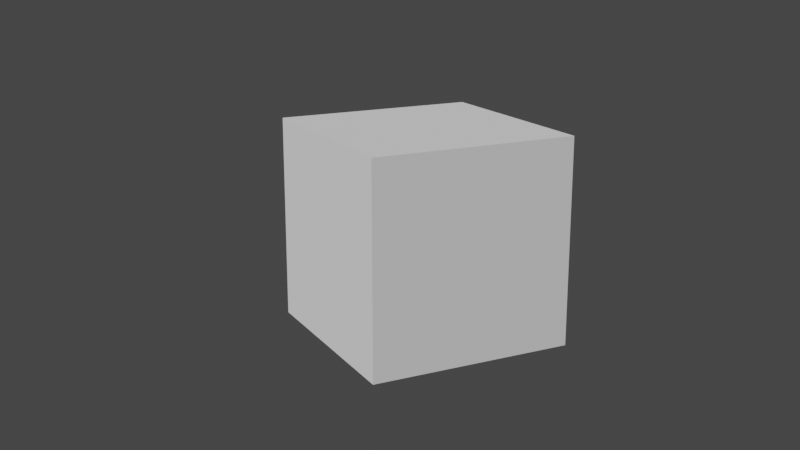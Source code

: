 # Source: example_2d_controller.blend  (saved by Blender 3.3.6; exported with 4.5.12 LTS)
import bpy
from mathutils import Matrix  # noqa: F401  (used for matrix-valued properties, if any)

bpy.ops.wm.read_factory_settings(use_empty=True)
scene = bpy.context.scene
scene.name = 'Scene'

# ---- collections
col_collection = bpy.data.collections.new('Collection'); scene.collection.children.link(col_collection)

# ---- materials (node trees are filled in below, after node groups)
mat_controller_hud = bpy.data.materials.new('Controller_HUD')
mat_controller_hud.use_transparent_shadow = False

# ---- node groups
ng_vertex_select = bpy.data.node_groups.new('Vertex Select', 'GeometryNodeTree')
_s = ng_vertex_select.interface.new_socket(name='Selection', in_out='OUTPUT', socket_type='NodeSocketGeometry')
_s = ng_vertex_select.interface.new_socket(name='Inverted', in_out='OUTPUT', socket_type='NodeSocketGeometry')
_s = ng_vertex_select.interface.new_socket(name='Geometry', in_out='INPUT', socket_type='NodeSocketGeometry')
_s = ng_vertex_select.interface.new_socket(name='Name', in_out='INPUT', socket_type='NodeSocketString')
_s.default_value = 'LS'
ng_vertex_select.is_modifier = True
_N = ng_vertex_select.nodes; _L = ng_vertex_select.links
n0 = _N.new('GeometryNodeInputNamedAttribute'); n0.name = 'Named Attribute'; n0.location = (-92, -1)
n0.hide = True
n1 = _N.new('NodeGroupOutput'); n1.name = 'Group Output'; n1.location = (282, 0)
n2 = _N.new('NodeGroupInput'); n2.name = 'Group Input'; n2.location = (-274, 63)
n3 = _N.new('GeometryNodeSeparateGeometry'); n3.name = 'Separate Geometry'; n3.location = (92, 1)
n3.hide = True
_L.new(n2.outputs[0], n3.inputs[0])
_L.new(n3.outputs[0], n1.inputs[0])
_L.new(n0.outputs[0], n3.inputs[1])
_L.new(n2.outputs[1], n0.inputs[0])
_L.new(n3.outputs[1], n1.inputs[1])
n1.is_active_output = True
ng_toggle_fill = bpy.data.node_groups.new('Toggle Fill', 'GeometryNodeTree')
_s = ng_toggle_fill.interface.new_socket(name='Output', in_out='OUTPUT', socket_type='NodeSocketGeometry')
_s = ng_toggle_fill.interface.new_socket(name='Curve', in_out='INPUT', socket_type='NodeSocketGeometry')
_s = ng_toggle_fill.interface.new_socket(name='Switch', in_out='INPUT', socket_type='NodeSocketFloat')
ng_toggle_fill.is_modifier = True
_N = ng_toggle_fill.nodes; _L = ng_toggle_fill.links
n0 = _N.new('NodeGroupOutput'); n0.name = 'Group Output'; n0.location = (280, 0)
n1 = _N.new('NodeGroupInput'); n1.name = 'Group Input'; n1.location = (-290, 0)
n2 = _N.new('GeometryNodeSwitch'); n2.name = 'Switch'; n2.location = (90, -10)
n2.hide = True
n3 = _N.new('GeometryNodeFillCurve'); n3.name = 'Fill Curve'; n3.location = (-90, 10)
n3.hide = True
_L.new(n2.outputs[0], n0.inputs[0])
_L.new(n1.outputs[0], n3.inputs[0])
_L.new(n1.outputs[1], n2.inputs[0])
_L.new(n1.outputs[0], n2.inputs[1])
_L.new(n3.outputs[0], n2.inputs[2])
n0.is_active_output = True
ng_geometry_nodes = bpy.data.node_groups.new('Geometry Nodes', 'GeometryNodeTree')
_s = ng_geometry_nodes.interface.new_socket(name='Geometry', in_out='OUTPUT', socket_type='NodeSocketGeometry')
_s = ng_geometry_nodes.interface.new_socket(name='Value', in_out='OUTPUT', socket_type='NodeSocketFloat')
_s = ng_geometry_nodes.interface.new_socket(name='Geometry', in_out='INPUT', socket_type='NodeSocketGeometry')
_s = ng_geometry_nodes.interface.new_socket(name='LS Horizontal', in_out='INPUT', socket_type='NodeSocketFloat')
_s.min_value = -1e+04
_s.max_value = 1e+04
_s = ng_geometry_nodes.interface.new_socket(name='LS Vertical', in_out='INPUT', socket_type='NodeSocketFloat')
_s.min_value = -1e+04
_s.max_value = 1e+04
_s = ng_geometry_nodes.interface.new_socket(name='LS Click', in_out='INPUT', socket_type='NodeSocketFloat')
_s = ng_geometry_nodes.interface.new_socket(name='RS Horizontal', in_out='INPUT', socket_type='NodeSocketFloat')
_s.min_value = -1e+04
_s.max_value = 1e+04
_s = ng_geometry_nodes.interface.new_socket(name='RS Vertical', in_out='INPUT', socket_type='NodeSocketFloat')
_s.min_value = -1e+04
_s.max_value = 1e+04
_s = ng_geometry_nodes.interface.new_socket(name='RS Click', in_out='INPUT', socket_type='NodeSocketFloat')
_s = ng_geometry_nodes.interface.new_socket(name='DPAD UP', in_out='INPUT', socket_type='NodeSocketFloat')
_s = ng_geometry_nodes.interface.new_socket(name='DPAD DOWN', in_out='INPUT', socket_type='NodeSocketFloat')
_s = ng_geometry_nodes.interface.new_socket(name='DPAD LEFT', in_out='INPUT', socket_type='NodeSocketFloat')
_s = ng_geometry_nodes.interface.new_socket(name='DPAD RIGHT', in_out='INPUT', socket_type='NodeSocketFloat')
_s = ng_geometry_nodes.interface.new_socket(name='Y', in_out='INPUT', socket_type='NodeSocketFloat')
_s = ng_geometry_nodes.interface.new_socket(name='A', in_out='INPUT', socket_type='NodeSocketFloat')
_s = ng_geometry_nodes.interface.new_socket(name='X', in_out='INPUT', socket_type='NodeSocketFloat')
_s = ng_geometry_nodes.interface.new_socket(name='B', in_out='INPUT', socket_type='NodeSocketFloat')
_s = ng_geometry_nodes.interface.new_socket(name='LB', in_out='INPUT', socket_type='NodeSocketFloat')
_s = ng_geometry_nodes.interface.new_socket(name='RB', in_out='INPUT', socket_type='NodeSocketFloat')
_s = ng_geometry_nodes.interface.new_socket(name='LT', in_out='INPUT', socket_type='NodeSocketFloat')
_s = ng_geometry_nodes.interface.new_socket(name='RT', in_out='INPUT', socket_type='NodeSocketFloat')
_s = ng_geometry_nodes.interface.new_socket(name='START', in_out='INPUT', socket_type='NodeSocketFloat')
_s = ng_geometry_nodes.interface.new_socket(name='BACK', in_out='INPUT', socket_type='NodeSocketFloat')
ng_geometry_nodes.is_modifier = True
_N = ng_geometry_nodes.nodes; _L = ng_geometry_nodes.links
n0 = _N.new('NodeFrame'); n0.name = 'Frame'; n0.location = (-102, 88)
n0.label = 'Analog Sticks'
n0.width = 428
n1 = _N.new('NodeFrame'); n1.name = 'Frame.001'; n1.location = (-88, -64)
n1.label = 'DPAD'
n1.width = 368
n2 = _N.new('NodeFrame'); n2.name = 'Frame.002'; n2.location = (-102, -238)
n2.label = 'ABXY Buttons'
n2.width = 386
n3 = _N.new('NodeFrame'); n3.name = 'Frame.003'; n3.location = (-67, -410)
n3.label = 'Bumpers'
n3.width = 420
n4 = _N.new('NodeFrame'); n4.name = 'Frame.004'; n4.location = (-78, -534)
n4.label = 'Triggers'
n4.width = 401
n5 = _N.new('NodeFrame'); n5.name = 'Frame.005'; n5.location = (-73, -652)
n5.label = 'Triggers'
n5.width = 402
n6 = _N.new('GeometryNodeGroup'); n6.name = 'Group.001'; n6.location = (38, -98)
n6.hide = True
n6.node_tree = ng_vertex_select
n6.inputs[1].default_value = 'RS'
n7 = _N.new('GeometryNodeGroup'); n7.name = 'Group'; n7.location = (30, -50)
n7.hide = True
n7.node_tree = ng_vertex_select
n7.inputs[1].default_value = 'LS'
n8 = _N.new('GeometryNodeGroup'); n8.name = 'Group.007'; n8.location = (258, -87)
n8.hide = True
n8.node_tree = ng_vertex_select
n8.inputs[1].default_value = 'JOYSTICKS'
n9 = _N.new('GeometryNodeGroup'); n9.name = 'Group.002'; n9.location = (30, -35)
n9.hide = True
n9.node_tree = ng_vertex_select
n9.inputs[1].default_value = 'DPAD'
n10 = _N.new('GeometryNodeGroup'); n10.name = 'Group.011'; n10.location = (193, -119)
n10.hide = True
n10.node_tree = ng_vertex_select
n10.inputs[1].default_value = 'RIGHT'
n11 = _N.new('GeometryNodeGroup'); n11.name = 'Group.003'; n11.location = (30, -53)
n11.hide = True
n11.node_tree = ng_vertex_select
n11.inputs[1].default_value = 'BUTTONS'
n12 = _N.new('GeometryNodeGroup'); n12.name = 'Group.012'; n12.location = (212, -35)
n12.hide = True
n12.node_tree = ng_vertex_select
n12.inputs[1].default_value = 'UP'
n13 = _N.new('GeometryNodeGroup'); n13.name = 'Group.013'; n13.location = (215, -63)
n13.hide = True
n13.node_tree = ng_vertex_select
n13.inputs[1].default_value = 'DOWN'
n14 = _N.new('GeometryNodeGroup'); n14.name = 'Group.014'; n14.location = (216, -92)
n14.hide = True
n14.node_tree = ng_vertex_select
n14.inputs[1].default_value = 'LEFT'
n15 = _N.new('GeometryNodeGroup'); n15.name = 'Group.015'; n15.location = (211, -119)
n15.hide = True
n15.node_tree = ng_vertex_select
n15.inputs[1].default_value = 'RIGHT'
n16 = _N.new('GeometryNodeGroup'); n16.name = 'Group.004'; n16.location = (30, -46)
n16.hide = True
n16.node_tree = ng_vertex_select
n16.inputs[1].default_value = 'BUMPERS'
n17 = _N.new('GeometryNodeGroup'); n17.name = 'Group.016'; n17.location = (250, -35)
n17.hide = True
n17.node_tree = ng_vertex_select
n17.inputs[1].default_value = 'LEFT'
n18 = _N.new('GeometryNodeJoinGeometry'); n18.name = 'Join Geometry'; n18.location = (2032, -309)
n19 = _N.new('GeometryNodeJoinGeometry'); n19.name = 'Join Geometry.005'; n19.location = (813, -590)
n19.hide = True
n20 = _N.new('GeometryNodeJoinGeometry'); n20.name = 'Join Geometry.001'; n20.location = (1108, 80)
n21 = _N.new('NodeReroute'); n21.name = 'Reroute'; n21.location = (-237, -40)
n21.width = 16
n21.socket_idname = 'NodeSocketGeometry'
n22 = _N.new('GeometryNodeMeshToCurve'); n22.name = 'Mesh to Curve'; n22.location = (-465, 30)
n23 = _N.new('GeometryNodeSetPosition'); n23.name = 'Set Position'; n23.location = (624, 106)
n23.hide = True
n24 = _N.new('ShaderNodeCombineXYZ'); n24.name = 'Combine XYZ'; n24.location = (184, 188)
n24.hide = True
n25 = _N.new('ShaderNodeCombineXYZ'); n25.name = 'Combine XYZ.001'; n25.location = (186, 143)
n25.hide = True
n26 = _N.new('ShaderNodeVectorMath'); n26.name = 'Vector Math.001'; n26.location = (406, 121)
n26.hide = True
n26.operation = 'MULTIPLY'
n26.inputs[1].default_value = (0.5, 0.5, 0.5)
n27 = _N.new('GeometryNodeJoinGeometry'); n27.name = 'Join Geometry.002'; n27.location = (812, -76)
n28 = _N.new('GeometryNodeGroup'); n28.name = 'Group.019'; n28.location = (507, -118)
n28.hide = True
n28.node_tree = ng_toggle_fill
n29 = _N.new('GeometryNodeGroup'); n29.name = 'Group.020'; n29.location = (509, -143)
n29.hide = True
n29.node_tree = ng_toggle_fill
n30 = _N.new('GeometryNodeGroup'); n30.name = 'Group.021'; n30.location = (511, -169)
n30.hide = True
n30.node_tree = ng_toggle_fill
n31 = _N.new('GeometryNodeGroup'); n31.name = 'Group.008'; n31.location = (194, -35)
n31.hide = True
n31.node_tree = ng_vertex_select
n31.inputs[1].default_value = 'UP'
n32 = _N.new('GeometryNodeGroup'); n32.name = 'Group.009'; n32.location = (196, -63)
n32.hide = True
n32.node_tree = ng_vertex_select
n32.inputs[1].default_value = 'DOWN'
n33 = _N.new('GeometryNodeGroup'); n33.name = 'Group.010'; n33.location = (198, -92)
n33.hide = True
n33.node_tree = ng_vertex_select
n33.inputs[1].default_value = 'LEFT'
n34 = _N.new('GeometryNodeJoinGeometry'); n34.name = 'Join Geometry.003'; n34.location = (788, -245)
n35 = _N.new('GeometryNodeGroup'); n35.name = 'Group.023'; n35.location = (523, -299)
n35.hide = True
n35.node_tree = ng_toggle_fill
n36 = _N.new('GeometryNodeGroup'); n36.name = 'Group.025'; n36.location = (523, -345)
n36.hide = True
n36.node_tree = ng_toggle_fill
n37 = _N.new('GeometryNodeGroup'); n37.name = 'Group.024'; n37.location = (527, -329)
n37.hide = True
n37.node_tree = ng_toggle_fill
n38 = _N.new('GeometryNodeJoinGeometry'); n38.name = 'Join Geometry.004'; n38.location = (652, -440)
n38.hide = True
n39 = _N.new('GeometryNodeGroup'); n39.name = 'Group.022'; n39.location = (509, -266)
n39.hide = True
n39.node_tree = ng_toggle_fill
n40 = _N.new('GeometryNodeGroup'); n40.name = 'Group.026'; n40.location = (432, -427)
n40.hide = True
n40.node_tree = ng_toggle_fill
n41 = _N.new('GeometryNodeGroup'); n41.name = 'Group.027'; n41.location = (426, -453)
n41.hide = True
n41.node_tree = ng_toggle_fill
n42 = _N.new('GeometryNodeGroup'); n42.name = 'Group.028'; n42.location = (373, -576)
n42.hide = True
n42.node_tree = ng_toggle_fill
n43 = _N.new('GeometryNodeGroup'); n43.name = 'Group.029'; n43.location = (373, -603)
n43.hide = True
n43.node_tree = ng_toggle_fill
n44 = _N.new('GeometryNodeGroup'); n44.name = 'Group.017'; n44.location = (231, -43)
n44.hide = True
n44.node_tree = ng_vertex_select
n44.inputs[1].default_value = 'LEFT'
n45 = _N.new('GeometryNodeGroup'); n45.name = 'Group.005'; n45.location = (30, -35)
n45.hide = True
n45.node_tree = ng_vertex_select
n45.inputs[1].default_value = 'TRIGGERS'
n46 = _N.new('GeometryNodeJoinGeometry'); n46.name = 'Join Geometry.006'; n46.location = (599, -708)
n46.hide = True
n47 = _N.new('NodeGroupOutput'); n47.name = 'Group Output'; n47.location = (2472, -338)
n48 = _N.new('GeometryNodeGroup'); n48.name = 'Group.033'; n48.location = (30, -35)
n48.hide = True
n48.node_tree = ng_vertex_select
n48.inputs[1].default_value = 'STARTBACK'
n49 = _N.new('GeometryNodeGroup'); n49.name = 'Group.032'; n49.location = (232, -44)
n49.hide = True
n49.node_tree = ng_vertex_select
n49.inputs[1].default_value = 'LEFT'
n50 = _N.new('GeometryNodeGroup'); n50.name = 'Group.030'; n50.location = (378, -710)
n50.hide = True
n50.node_tree = ng_toggle_fill
n51 = _N.new('GeometryNodeGroup'); n51.name = 'Group.031'; n51.location = (378, -672)
n51.hide = True
n51.node_tree = ng_toggle_fill
n52 = _N.new('GeometryNodeSetMaterial'); n52.name = 'Set Material'; n52.location = (2252, -285)
n52.inputs[2].default_value = mat_controller_hud
n53 = _N.new('GeometryNodeCaptureAttribute'); n53.name = 'Capture Attribute'; n53.location = (593, -534)
n53.hide = True
n53.capture_items.clear()
n54 = _N.new('GeometryNodeCaptureAttribute'); n54.name = 'Capture Attribute.001'; n54.location = (593, -598)
n54.hide = True
n54.capture_items.clear()
n55 = _N.new('ShaderNodeMath'); n55.name = 'Math'; n55.location = (818, -532)
n55.hide = True
n56 = _N.new('GeometryNodeGroup'); n56.name = 'Group.018'; n56.location = (502, -76)
n56.hide = True
n56.node_tree = ng_toggle_fill
n57 = _N.new('GeometryNodeGroup'); n57.name = 'Group.034'; n57.location = (844, 95)
n57.hide = True
n57.node_tree = ng_toggle_fill
n58 = _N.new('ShaderNodeVectorMath'); n58.name = 'Vector Math'; n58.location = (379, 186)
n58.hide = True
n58.operation = 'MULTIPLY'
n58.inputs[1].default_value = (0.5, 0.5, 0.5)
n59 = _N.new('GeometryNodeSetPosition'); n59.name = 'Set Position.001'; n59.location = (624, 19)
n59.hide = True
n60 = _N.new('GeometryNodeGroup'); n60.name = 'Group.035'; n60.location = (846, 38)
n60.hide = True
n60.node_tree = ng_toggle_fill
n61 = _N.new('GeometryNodeGroup'); n61.name = 'Group.006'; n61.location = (251, -35)
n61.hide = True
n61.node_tree = ng_vertex_select
n61.inputs[1].default_value = 'JOYSTICKS'
n62 = _N.new('NodeGroupInput'); n62.name = 'Group Input.001'; n62.location = (13, 192)
n62.hide = True
n63 = _N.new('NodeGroupInput'); n63.name = 'Group Input.002'; n63.location = (15, 147)
n63.width = 96
n63.hide = True
n64 = _N.new('NodeGroupInput'); n64.name = 'Group Input.003'; n64.location = (310, -81)
n65 = _N.new('NodeGroupInput'); n65.name = 'Group Input.006'; n65.location = (655, 209)
n65.width = 96
n66 = _N.new('NodeGroupInput'); n66.name = 'Group Input.004'; n66.location = (325, -258)
n67 = _N.new('NodeGroupInput'); n67.name = 'Group Input.005'; n67.location = (343, -515)
n67.hide = True
n68 = _N.new('NodeGroupInput'); n68.name = 'Group Input'; n68.location = (-685, 27)
n6.parent = n0
n7.parent = n0
n8.parent = n0
n9.parent = n1
n10.parent = n1
n11.parent = n2
n12.parent = n2
n13.parent = n2
n14.parent = n2
n15.parent = n2
n16.parent = n3
n17.parent = n3
n31.parent = n1
n32.parent = n1
n33.parent = n1
n44.parent = n4
n45.parent = n4
n48.parent = n5
n49.parent = n5
n61.parent = n0
_L.new(n52.outputs[0], n47.inputs[0])
_L.new(n21.outputs[0], n7.inputs[0])
_L.new(n20.outputs[0], n18.inputs[0])
_L.new(n21.outputs[0], n6.inputs[0])
_L.new(n21.outputs[0], n9.inputs[0])
_L.new(n27.outputs[0], n18.inputs[0])
_L.new(n21.outputs[0], n11.inputs[0])
_L.new(n21.outputs[0], n16.inputs[0])
_L.new(n38.outputs[0], n18.inputs[0])
_L.new(n21.outputs[0], n45.inputs[0])
_L.new(n19.outputs[0], n18.inputs[0])
_L.new(n7.outputs[0], n61.inputs[0])
_L.new(n6.outputs[0], n8.inputs[0])
_L.new(n57.outputs[0], n20.inputs[0])
_L.new(n60.outputs[0], n20.inputs[0])
_L.new(n8.outputs[1], n20.inputs[0])
_L.new(n9.outputs[0], n31.inputs[0])
_L.new(n56.outputs[0], n27.inputs[0])
_L.new(n9.outputs[0], n32.inputs[0])
_L.new(n9.outputs[0], n33.inputs[0])
_L.new(n9.outputs[0], n10.inputs[0])
_L.new(n28.outputs[0], n27.inputs[0])
_L.new(n29.outputs[0], n27.inputs[0])
_L.new(n30.outputs[0], n27.inputs[0])
_L.new(n11.outputs[0], n12.inputs[0])
_L.new(n11.outputs[0], n13.inputs[0])
_L.new(n11.outputs[0], n14.inputs[0])
_L.new(n11.outputs[0], n15.inputs[0])
_L.new(n39.outputs[0], n34.inputs[0])
_L.new(n34.outputs[0], n18.inputs[0])
_L.new(n35.outputs[0], n34.inputs[0])
_L.new(n37.outputs[0], n34.inputs[0])
_L.new(n36.outputs[0], n34.inputs[0])
_L.new(n16.outputs[0], n17.inputs[0])
_L.new(n40.outputs[0], n38.inputs[0])
_L.new(n41.outputs[0], n38.inputs[0])
_L.new(n45.outputs[0], n44.inputs[0])
_L.new(n53.outputs[0], n19.inputs[0])
_L.new(n54.outputs[0], n19.inputs[0])
_L.new(n22.outputs[0], n21.inputs[0])
_L.new(n68.outputs[0], n22.inputs[0])
_L.new(n61.outputs[0], n23.inputs[0])
_L.new(n62.outputs[1], n24.inputs[0])
_L.new(n58.outputs[0], n23.inputs[3])
_L.new(n62.outputs[2], n24.inputs[1])
_L.new(n8.outputs[0], n59.inputs[0])
_L.new(n63.outputs[4], n25.inputs[0])
_L.new(n63.outputs[5], n25.inputs[1])
_L.new(n26.outputs[0], n59.inputs[3])
_L.new(n24.outputs[0], n58.inputs[0])
_L.new(n25.outputs[0], n26.inputs[0])
_L.new(n31.outputs[0], n56.inputs[0])
_L.new(n32.outputs[0], n28.inputs[0])
_L.new(n33.outputs[0], n29.inputs[0])
_L.new(n10.outputs[0], n30.inputs[0])
_L.new(n64.outputs[7], n56.inputs[1])
_L.new(n64.outputs[8], n28.inputs[1])
_L.new(n64.outputs[9], n29.inputs[1])
_L.new(n64.outputs[10], n30.inputs[1])
_L.new(n12.outputs[0], n39.inputs[0])
_L.new(n13.outputs[0], n35.inputs[0])
_L.new(n14.outputs[0], n37.inputs[0])
_L.new(n15.outputs[0], n36.inputs[0])
_L.new(n66.outputs[11], n39.inputs[1])
_L.new(n66.outputs[12], n35.inputs[1])
_L.new(n66.outputs[13], n37.inputs[1])
_L.new(n66.outputs[14], n36.inputs[1])
_L.new(n17.outputs[0], n40.inputs[0])
_L.new(n17.outputs[1], n41.inputs[0])
_L.new(n44.outputs[0], n42.inputs[0])
_L.new(n44.outputs[1], n43.inputs[0])
_L.new(n67.outputs[15], n40.inputs[1])
_L.new(n67.outputs[16], n41.inputs[1])
_L.new(n67.outputs[17], n42.inputs[1])
_L.new(n67.outputs[18], n43.inputs[1])
_L.new(n21.outputs[0], n48.inputs[0])
_L.new(n48.outputs[0], n49.inputs[0])
_L.new(n50.outputs[0], n46.inputs[0])
_L.new(n51.outputs[0], n46.inputs[0])
_L.new(n46.outputs[0], n18.inputs[0])
_L.new(n67.outputs[19], n50.inputs[1])
_L.new(n67.outputs[20], n51.inputs[1])
_L.new(n49.outputs[1], n50.inputs[0])
_L.new(n49.outputs[0], n51.inputs[0])
_L.new(n18.outputs[0], n52.inputs[0])
_L.new(n42.outputs[0], n53.inputs[0])
_L.new(n43.outputs[0], n54.inputs[0])
_L.new(n67.outputs[17], n53.inputs[1])
_L.new(n67.outputs[18], n54.inputs[1])
_L.new(n53.outputs[1], n55.inputs[0])
_L.new(n54.outputs[1], n55.inputs[1])
_L.new(n55.outputs[0], n47.inputs[1])
_L.new(n23.outputs[0], n57.inputs[0])
_L.new(n59.outputs[0], n60.inputs[0])
_L.new(n61.outputs[1], n20.inputs[0])
_L.new(n65.outputs[3], n57.inputs[1])
_L.new(n65.outputs[6], n60.inputs[1])
n47.is_active_output = True

# ---- material node trees
mat_controller_hud.use_nodes = True; mat_controller_hud.node_tree.nodes.clear()
_N = mat_controller_hud.node_tree.nodes; _L = mat_controller_hud.node_tree.links
n0 = _N.new('ShaderNodeOutputMaterial'); n0.name = 'Material Output'; n0.location = (489, 300)
n1 = _N.new('ShaderNodeAttribute'); n1.name = 'Attribute'; n1.location = (-171, 320)
n1.attribute_name = 'val'
n2 = _N.new('ShaderNodeMix'); n2.name = 'Mix'; n2.location = (269, 296)
n2.data_type = 'RGBA'
n2.inputs[7].default_value = (1.0, 1.0, 1.0, 1.0)
n3 = _N.new('ShaderNodeMath'); n3.name = 'Math'; n3.location = (23, 315)
n3.operation = 'LESS_THAN'
n3.inputs[1].default_value = 0.01
n3.inputs[2].default_value = 0.01
_L.new(n1.outputs[0], n3.inputs[0])
_L.new(n3.outputs[0], n2.inputs[0])
_L.new(n2.outputs[2], n0.inputs[0])
_L.new(n1.outputs[0], n2.inputs[6])
n0.is_active_output = True

# ---- world
world_world = bpy.data.worlds.new('World'); scene.world = world_world
world_world.use_nodes = True; world_world.node_tree.nodes.clear()
_N = world_world.node_tree.nodes; _L = world_world.node_tree.links
n0 = _N.new('ShaderNodeOutputWorld'); n0.name = 'World Output'; n0.location = (300, 300)
n1 = _N.new('ShaderNodeBackground'); n1.name = 'Background'; n1.location = (10, 300)
n1.inputs[0].default_value = (0.05088, 0.05088, 0.05088, 1.0)
_L.new(n1.outputs[0], n0.inputs[0])
n0.is_active_output = True
world_world.color = (0.05088, 0.05088, 0.05088)
world_world.use_sun_shadow = False
world_world.sun_shadow_jitter_overblur = 0.0

# ---- cameras
cam_camera_001 = bpy.data.cameras.new('Camera.001')

# ---- meshes
me_plane = bpy.data.meshes.new('Plane')
me_plane.from_pydata([(-1.0, -1.0, 0.0), (1.0, -1.0, 0.0), (-1.0, 1.0, 0.0), (1.0, 1.0, 0.0)], [], [(0, 1, 3, 2)])
_uv = me_plane.uv_layers.new(name='UVMap')
_uv.uv.foreach_set('vector', [0.0, 0.0, 1.0, 0.0, 1.0, 1.0, 0.0, 1.0])
me_plane.update()
me_plane_001 = bpy.data.meshes.new('Plane.001')
me_plane_001.from_pydata([(-0.4672, -2.469, 8.742e-08), (0.4078, -2.352, 8.742e-08), (-0.4672, -1.531, 8.742e-08), (0.4078, -1.648, 8.742e-08), (2.0, -1.0, 8.742e-08), (1.617, -1.076, 8.742e-08), (1.293, -1.293, 8.742e-08), (1.076, -1.617, 8.742e-08), (1.0, -2.0, 8.742e-08), (1.076, -2.383, 8.742e-08), (1.293, -2.707, 8.742e-08), (1.617, -2.924, 8.742e-08), (2.0, -3.0, 8.742e-08), (2.383, -2.924, 8.742e-08), (2.707, -2.707, 8.742e-08), (2.924, -2.383, 8.742e-08), (3.0, -2.0, 8.742e-08), (2.924, -1.617, 8.742e-08), (2.707, -1.293, 8.742e-08), (2.383, -1.076, 8.742e-08), (3.7, 0.42, 8.742e-08), (3.403, 0.297, 8.742e-08), (3.28, -1.192e-07, 8.742e-08), (3.403, -0.297, 8.742e-08), (3.7, -0.42, 8.742e-08), (3.997, -0.297, 8.742e-08), (4.12, -1.192e-07, 8.742e-08), (3.997, 0.297, 8.742e-08), (3.0, 1.12, 8.742e-08), (2.703, 0.997, 8.742e-08), (2.58, 0.7, 8.742e-08), (2.703, 0.403, 8.742e-08), (3.0, 0.28, 8.742e-08), (3.297, 0.403, 8.742e-08), (3.42, 0.7, 8.742e-08), (3.297, 0.997, 8.742e-08), (2.3, 0.42, 8.742e-08), (2.003, 0.297, 8.742e-08), (1.88, -1.192e-07, 8.742e-08), (2.003, -0.297, 8.742e-08), (2.3, -0.42, 8.742e-08), (2.597, -0.297, 8.742e-08), (2.72, -1.192e-07, 8.742e-08), (2.597, 0.297, 8.742e-08), (3.0, -0.28, 8.742e-08), (2.703, -0.403, 8.742e-08), (2.58, -0.7, 8.742e-08), (2.703, -0.997, 8.742e-08), (3.0, -1.12, 8.742e-08), (3.297, -0.997, 8.742e-08), (3.42, -0.7, 8.742e-08), (3.297, -0.403, 8.742e-08), (-3.0, 1.0, 8.742e-08), (-3.383, 0.9239, 8.742e-08), (-3.707, 0.7071, 8.742e-08), (-3.924, 0.3827, 8.742e-08), (-4.0, -1.192e-07, 8.742e-08), (-3.924, -0.3827, 8.742e-08), (-3.707, -0.7071, 8.742e-08), (-3.383, -0.9239, 8.742e-08), (-3.0, -1.0, 8.742e-08), (-2.617, -0.9239, 8.742e-08), (-2.293, -0.7071, 8.742e-08), (-2.076, -0.3827, 8.742e-08), (-2.0, -1.192e-07, 8.742e-08), (-2.076, 0.3827, 8.742e-08), (-2.293, 0.7071, 8.742e-08), (-2.617, 0.9239, 8.742e-08), (-3.0, 0.7, 8.742e-08), (-3.268, 0.6467, 8.742e-08), (-3.495, 0.495, 8.742e-08), (-3.647, 0.2679, 8.742e-08), (-3.7, -1.192e-07, 8.742e-08), (-3.647, -0.2679, 8.742e-08), (-3.495, -0.495, 8.742e-08), (-3.268, -0.6467, 8.742e-08), (-3.0, -0.7, 8.742e-08), (-2.732, -0.6467, 8.742e-08), (-2.505, -0.495, 8.742e-08), (-2.353, -0.2679, 8.742e-08), (-2.3, -1.192e-07, 8.742e-08), (-2.353, 0.2679, 8.742e-08), (-2.505, 0.495, 8.742e-08), (-2.732, 0.6467, 8.742e-08), (2.0, -1.3, 8.742e-08), (1.732, -1.353, 8.742e-08), (1.505, -1.505, 8.742e-08), (1.353, -1.732, 8.742e-08), (1.3, -2.0, 8.742e-08), (1.353, -2.268, 8.742e-08), (1.505, -2.495, 8.742e-08), (1.732, -2.647, 8.742e-08), (2.0, -2.7, 8.742e-08), (2.268, -2.647, 8.742e-08), (2.495, -2.495, 8.742e-08), (2.647, -2.268, 8.742e-08), (2.7, -2.0, 8.742e-08), (2.647, -1.732, 8.742e-08), (2.495, -1.505, 8.742e-08), (2.268, -1.353, 8.742e-08), (0.2359, -2.469, 8.742e-08), (-1.405, -0.8281, 8.742e-08), (-0.4672, -0.8281, 8.742e-08), (0.2359, -1.531, 8.742e-08), (-1.288, -0.6562, 8.742e-08), (-1.405, -1.531, 8.742e-08), (-0.5844, -0.6562, 8.742e-08), (-0.4672, -1.531, 8.742e-08), (-2.108, -2.469, 8.742e-08), (-2.108, -1.531, 8.742e-08), (-2.28, -2.352, 8.742e-08), (-1.405, -2.469, 8.742e-08), (-2.28, -1.648, 8.742e-08), (-1.405, -1.531, 8.742e-08), (-0.4672, -3.172, 8.742e-08), (-1.405, -3.172, 8.742e-08), (-0.5844, -3.344, 8.742e-08), (-0.4672, -2.469, 8.742e-08), (-1.287, -3.344, 8.742e-08), (-1.405, -2.469, 8.742e-08), (1.778, 1.75, 8.742e-08), (4.222, 1.75, 8.742e-08), (1.778, 2.25, 8.742e-08), (4.222, 2.25, 8.742e-08), (-4.222, 1.75, 8.742e-08), (-1.778, 1.75, 8.742e-08), (-4.222, 2.25, 8.742e-08), (-1.778, 2.25, 8.742e-08), (1.778, 2.75, 8.742e-08), (4.222, 2.75, 8.742e-08), (1.778, 3.25, 8.742e-08), (4.222, 3.25, 8.742e-08), (-4.222, 2.75, 8.742e-08), (-1.778, 2.75, 8.742e-08), (-4.222, 3.25, 8.742e-08), (-1.778, 3.25, 8.742e-08), (1.663, 2.0, 8.742e-08), (3.898, 1.641, 8.742e-08), (4.337, 2.0, 8.742e-08), (2.102, 2.359, 8.742e-08), (-4.337, 2.0, 8.742e-08), (-2.102, 1.641, 8.742e-08), (-1.663, 2.0, 8.742e-08), (-3.898, 2.359, 8.742e-08), (1.663, 3.0, 8.742e-08), (3.898, 2.641, 8.742e-08), (4.337, 3.0, 8.742e-08), (2.102, 3.359, 8.742e-08), (-4.337, 3.0, 8.742e-08), (-2.102, 2.641, 8.742e-08), (-1.663, 3.0, 8.742e-08), (-3.898, 3.359, 8.742e-08), (3.898, 3.359, 8.742e-08), (2.102, 2.641, 8.742e-08), (3.898, 2.359, 8.742e-08), (2.102, 1.641, 8.742e-08), (-3.898, 1.641, 8.742e-08), (-2.102, 2.359, 8.742e-08), (-2.102, 3.359, 8.742e-08), (-3.898, 2.641, 8.742e-08), (1.283, 0.2263, 8.742e-08), (1.4, -1.192e-07, 8.742e-08), (1.283, -0.2263, 8.742e-08), (1.0, -0.32, 8.742e-08), (0.7172, -0.2263, 8.742e-08), (0.6, -1.192e-07, 8.742e-08), (0.7172, 0.2263, 8.742e-08), (1.0, 0.32, 8.742e-08), (-0.7172, 0.2263, 8.742e-08), (-0.6, -1.192e-07, 8.742e-08), (-0.7172, -0.2263, 8.742e-08), (-1.0, -0.32, 8.742e-08), (-1.283, -0.2263, 8.742e-08), (-1.4, -1.192e-07, 8.742e-08), (-1.283, 0.2263, 8.742e-08), (-1.0, 0.32, 8.742e-08)], [(100, 1), (5, 4), (6, 5), (7, 6), (8, 7), (9, 8), (10, 9), (11, 10), (12, 11), (13, 12), (14, 13), (15, 14), (16, 15), (17, 16), (18, 17), (19, 18), (4, 19), (21, 20), (22, 21), (23, 22), (24, 23), (25, 24), (26, 25), (27, 26), (20, 27), (29, 28), (30, 29), (31, 30), (32, 31), (33, 32), (34, 33), (35, 34), (28, 35), (37, 36), (38, 37), (39, 38), (40, 39), (41, 40), (42, 41), (43, 42), (36, 43), (45, 44), (46, 45), (47, 46), (48, 47), (49, 48), (50, 49), (51, 50), (44, 51), (53, 52), (54, 53), (55, 54), (56, 55), (57, 56), (58, 57), (59, 58), (60, 59), (61, 60), (62, 61), (63, 62), (64, 63), (65, 64), (66, 65), (67, 66), (52, 67), (69, 68), (70, 69), (71, 70), (72, 71), (73, 72), (74, 73), (75, 74), (76, 75), (77, 76), (78, 77), (79, 78), (80, 79), (81, 80), (82, 81), (83, 82), (68, 83), (85, 84), (86, 85), (87, 86), (88, 87), (89, 88), (90, 89), (91, 90), (92, 91), (93, 92), (94, 93), (95, 94), (96, 95), (97, 96), (98, 97), (99, 98), (84, 99), (104, 101), (101, 105), (107, 102), (102, 106), (2, 0), (0, 100), (103, 2), (106, 104), (105, 107), (1, 3), (3, 103), (110, 108), (108, 111), (113, 109), (109, 112), (111, 113), (112, 110), (116, 114), (114, 117), (119, 115), (115, 118), (117, 119), (118, 116), (122, 136), (136, 120), (137, 121), (121, 138), (138, 123), (139, 122), (126, 140), (140, 124), (141, 125), (125, 142), (142, 127), (143, 126), (130, 144), (144, 128), (145, 129), (129, 146), (146, 131), (147, 130), (134, 148), (148, 132), (149, 133), (133, 150), (150, 135), (151, 134), (131, 152), (152, 147), (128, 153), (153, 145), (123, 154), (154, 139), (120, 155), (155, 137), (124, 156), (156, 141), (127, 157), (157, 143), (135, 158), (158, 151), (132, 159), (159, 149), (167, 160), (160, 161), (161, 162), (162, 163), (163, 164), (164, 165), (165, 166), (166, 167), (175, 168), (168, 169), (169, 170), (170, 171), (171, 172), (172, 173), (173, 174), (174, 175)], [])
_uv = me_plane_001.uv_layers.new(name='UVMap')
_uv.uv.foreach_set('vector', [])
me_plane_001.materials.append(mat_controller_hud)
me_plane_001.update()
me_cube_001 = bpy.data.meshes.new('Cube.001')
me_cube_001.from_pydata([(-1.0, -1.0, -1.0), (-1.0, -1.0, 1.0), (-1.0, 1.0, -1.0), (-1.0, 1.0, 1.0), (1.0, -1.0, -1.0), (1.0, -1.0, 1.0), (1.0, 1.0, -1.0), (1.0, 1.0, 1.0)], [], [(0, 1, 3, 2), (2, 3, 7, 6), (6, 7, 5, 4), (4, 5, 1, 0), (2, 6, 4, 0), (7, 3, 1, 5)])
_uv = me_cube_001.uv_layers.new(name='UVMap')
_uv.uv.foreach_set('vector', [0.375, 0.0, 0.625, 0.0, 0.625, 0.25, 0.375, 0.25, 0.375, 0.25, 0.625, 0.25, 0.625, 0.5, 0.375, 0.5, 0.375, 0.5, 0.625, 0.5, 0.625, 0.75, 0.375, 0.75, 0.375, 0.75, 0.625, 0.75, 0.625, 1.0, 0.375, 1.0, 0.125, 0.5, 0.375, 0.5, 0.375, 0.75, 0.125, 0.75, 0.625, 0.5, 0.875, 0.5, 0.875, 0.75, 0.625, 0.75])
me_cube_001.update()

# ---- objects
ob_controller = bpy.data.objects.new('##Controller', me_plane)
ob_camera_hud = bpy.data.objects.new('Camera HUD', me_plane_001)
ob_camera = bpy.data.objects.new('Camera', cam_camera_001)
ob_cube = bpy.data.objects.new('Cube', me_cube_001)

# ---- transforms, parenting, visibility, modifiers, constraints
ob_controller.location = (0.0, 0.0, 0.0)
ob_camera_hud.location = (0.408, 1.392, 0.2102)
ob_camera_hud.rotation_euler = (1.571, -0.0, 0.0)
ob_camera_hud.scale = (0.01746, 0.01746, 0.01746)
_vg = ob_camera_hud.vertex_groups.new(name='LS')
_vg = ob_camera_hud.vertex_groups.new(name='RS')
_vg = ob_camera_hud.vertex_groups.new(name='DPAD')
_vg = ob_camera_hud.vertex_groups.new(name='BUTTONS')
_vg = ob_camera_hud.vertex_groups.new(name='BUMPERS')
_vg = ob_camera_hud.vertex_groups.new(name='TRIGGERS')
_vg = ob_camera_hud.vertex_groups.new(name='JOYSTICKS')
_vg = ob_camera_hud.vertex_groups.new(name='LEFT')
_vg = ob_camera_hud.vertex_groups.new(name='RIGHT')
_vg = ob_camera_hud.vertex_groups.new(name='UP')
_vg = ob_camera_hud.vertex_groups.new(name='DOWN')
_vg = ob_camera_hud.vertex_groups.new(name='STARTBACK')
_m = ob_camera_hud.modifiers.new('GeometryNodes', 'NODES')
_m.node_group = ng_geometry_nodes
_c = ob_camera_hud.constraints.new('CHILD_OF'); _c.name = 'Child Of'
_c.target = ob_camera
_c.set_inverse_pending = False
_c.inverse_matrix = ((1.0, 0.0, 0.0, -0.0), (0.0, -1.629e-07, 1.0, 0.0), (0.0, -1.0, -1.629e-07, 0.0), (-0.0, 0.0, -0.0, 1.0))
ob_camera.location = (8.986, -4.774, 2.96)
ob_camera.rotation_euler = (1.292, -1.467e-06, 1.103)
ob_cube.location = (0.0, 0.0, 0.0)

# ---- collection membership
col_collection.objects.link(ob_controller)
col_collection.objects.link(ob_camera_hud)
col_collection.objects.link(ob_camera)
col_collection.objects.link(ob_cube)

# ---- scene / render settings (as saved in the file)
scene.camera = ob_camera
scene.frame_start = 1; scene.frame_end = 250; scene.frame_set(1)
scene.render.engine = 'BLENDER_EEVEE_NEXT'
scene.cycles.sampling_pattern = 'TABULATED_SOBOL'
scene.cycles.use_light_tree = False
scene.view_settings.view_transform = 'Filmic'
bpy.context.view_layer.update()

# ---- added for rendering (the .blend has no usable light): sun
light_auto_sun = bpy.data.lights.new('AutoSun', 'SUN')
light_auto_sun.energy = 3.0
light_auto_sun.angle = 0.0523599
ob_auto_sun = bpy.data.objects.new('AutoSun', light_auto_sun)
scene.collection.objects.link(ob_auto_sun)
ob_auto_sun.rotation_euler = (0.872665, 0.174533, 0.523599)
bpy.context.view_layer.update()
